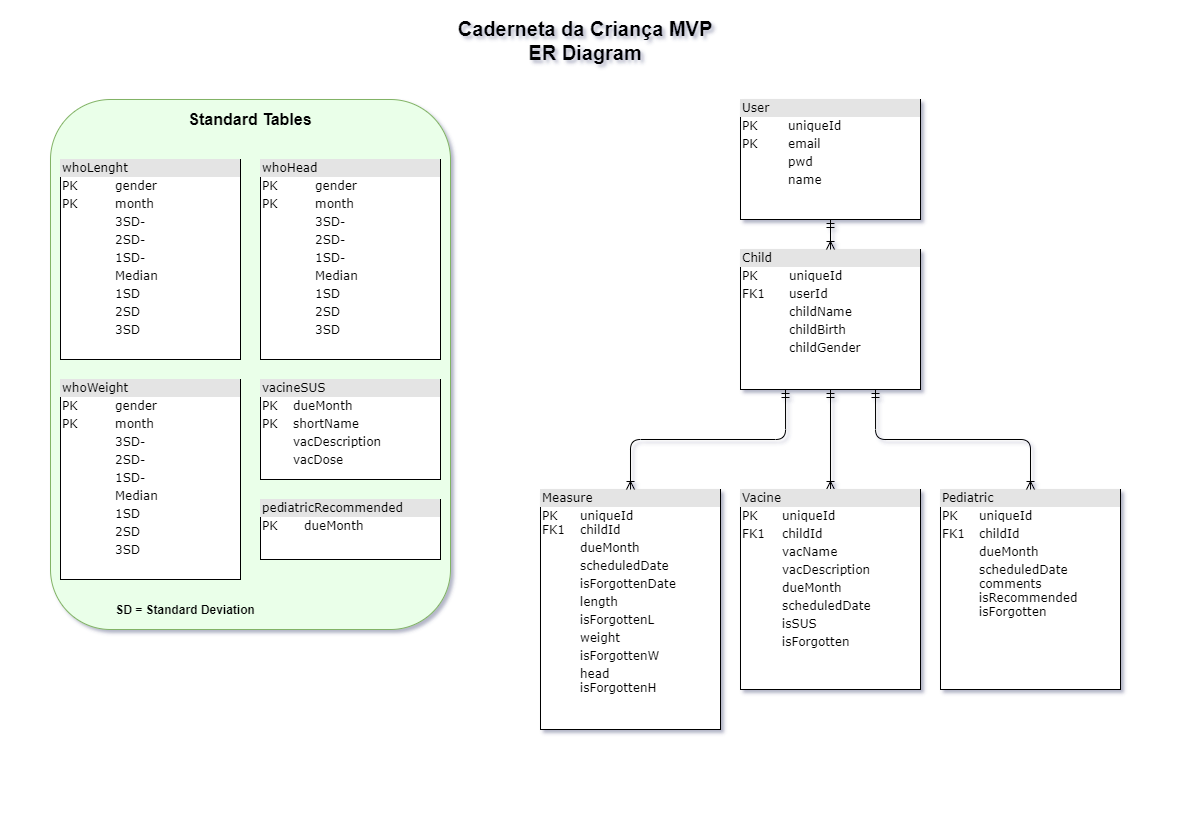

The diagram above was exported from draw.io. Its source (the exported page's mxGraphModel, read from the mxfile embedded in the PNG):
<mxGraphModel dx="1384" dy="655" grid="0" gridSize="10" guides="1" tooltips="1" connect="1" arrows="1" fold="1" page="1" pageScale="1" pageWidth="1169" pageHeight="827" background="none" math="0" shadow="1">
  <root>
    <mxCell id="0" />
    <mxCell id="1" parent="0" />
    <mxCell id="g0KenkxN6M1bYG1sLE5X-12" value="" style="rounded=1;whiteSpace=wrap;html=1;labelBackgroundColor=none;fontSize=16;strokeColor=#82b366;fillColor=#EAFFE9;" parent="1" vertex="1">
      <mxGeometry x="50" y="99" width="400" height="530" as="geometry" />
    </mxCell>
    <mxCell id="2ed32ef02a7f4228-1" value="&lt;div style=&quot;box-sizing: border-box ; width: 100% ; background: #e4e4e4 ; padding: 2px&quot;&gt;User&lt;/div&gt;&lt;table style=&quot;width: 100% ; font-size: 1em&quot; cellpadding=&quot;2&quot; cellspacing=&quot;0&quot;&gt;&lt;tbody&gt;&lt;tr&gt;&lt;td&gt;PK&lt;/td&gt;&lt;td&gt;uniqueId&lt;/td&gt;&lt;/tr&gt;&lt;tr&gt;&lt;td&gt;PK&lt;/td&gt;&lt;td&gt;email&lt;/td&gt;&lt;/tr&gt;&lt;tr&gt;&lt;td&gt;&lt;br&gt;&lt;/td&gt;&lt;td&gt;pwd&lt;br&gt;&lt;/td&gt;&lt;/tr&gt;&lt;tr&gt;&lt;td&gt;&lt;br&gt;&lt;/td&gt;&lt;td&gt;name&lt;br&gt;&lt;/td&gt;&lt;/tr&gt;&lt;tr&gt;&lt;td&gt;&lt;/td&gt;&lt;td&gt;&lt;br&gt;&lt;/td&gt;&lt;/tr&gt;&lt;/tbody&gt;&lt;/table&gt;" style="verticalAlign=top;align=left;overflow=fill;html=1;rounded=0;shadow=0;comic=0;labelBackgroundColor=none;strokeWidth=1;fontFamily=Verdana;fontSize=12;direction=east;" parent="1" vertex="1">
      <mxGeometry x="740" y="99" width="180" height="120" as="geometry" />
    </mxCell>
    <mxCell id="2ed32ef02a7f4228-2" value="&lt;div style=&quot;box-sizing: border-box ; width: 100% ; background: #e4e4e4 ; padding: 2px&quot;&gt;whoLenght&lt;/div&gt;&lt;table style=&quot;width: 100% ; font-size: 1em&quot; cellpadding=&quot;2&quot; cellspacing=&quot;0&quot;&gt;&lt;tbody&gt;&lt;tr&gt;&lt;td&gt;PK&lt;/td&gt;&lt;td&gt;gender&lt;/td&gt;&lt;/tr&gt;&lt;tr&gt;&lt;td&gt;PK&lt;br&gt;&lt;/td&gt;&lt;td&gt;month&lt;br&gt;&lt;/td&gt;&lt;/tr&gt;&lt;tr&gt;&lt;td&gt;&lt;br&gt;&lt;/td&gt;&lt;td&gt;3SD-&lt;br&gt;&lt;/td&gt;&lt;/tr&gt;&lt;tr&gt;&lt;td&gt;&lt;br&gt;&lt;/td&gt;&lt;td&gt;2SD-&lt;br&gt;&lt;/td&gt;&lt;/tr&gt;&lt;tr&gt;&lt;td&gt;&lt;br&gt;&lt;/td&gt;&lt;td&gt;1SD-&lt;br&gt;&lt;/td&gt;&lt;/tr&gt;&lt;tr&gt;&lt;td&gt;&lt;br&gt;&lt;/td&gt;&lt;td&gt;Median&lt;br&gt;&lt;/td&gt;&lt;/tr&gt;&lt;tr&gt;&lt;td&gt;&lt;br&gt;&lt;/td&gt;&lt;td&gt;1SD&lt;br&gt;&lt;/td&gt;&lt;/tr&gt;&lt;tr&gt;&lt;td&gt;&lt;br&gt;&lt;/td&gt;&lt;td&gt;2SD&lt;br&gt;&lt;/td&gt;&lt;/tr&gt;&lt;tr&gt;&lt;td&gt;&lt;br&gt;&lt;/td&gt;&lt;td&gt;3SD&lt;br&gt;&lt;/td&gt;&lt;/tr&gt;&lt;/tbody&gt;&lt;/table&gt;" style="verticalAlign=top;align=left;overflow=fill;html=1;rounded=0;shadow=0;comic=0;labelBackgroundColor=none;strokeWidth=1;fontFamily=Verdana;fontSize=12" parent="1" vertex="1">
      <mxGeometry x="60" y="159" width="180" height="200" as="geometry" />
    </mxCell>
    <mxCell id="2ed32ef02a7f4228-16" style="edgeStyle=orthogonalEdgeStyle;html=1;labelBackgroundColor=none;startArrow=ERmandOne;endArrow=ERoneToMany;fontFamily=Verdana;fontSize=12;align=left;exitX=0.5;exitY=1;exitDx=0;exitDy=0;entryX=0.5;entryY=0;entryDx=0;entryDy=0;" parent="1" source="2ed32ef02a7f4228-5" target="2ed32ef02a7f4228-3" edge="1">
      <mxGeometry relative="1" as="geometry">
        <mxPoint x="690" y="579" as="targetPoint" />
      </mxGeometry>
    </mxCell>
    <mxCell id="2ed32ef02a7f4228-3" value="&lt;div style=&quot;box-sizing: border-box ; width: 100% ; background: #e4e4e4 ; padding: 2px&quot;&gt;Vacine&lt;/div&gt;&lt;table style=&quot;width: 100% ; font-size: 1em&quot; cellpadding=&quot;2&quot; cellspacing=&quot;0&quot;&gt;&lt;tbody&gt;&lt;tr&gt;&lt;td&gt;PK&lt;/td&gt;&lt;td&gt;uniqueId&lt;/td&gt;&lt;/tr&gt;&lt;tr&gt;&lt;td&gt;FK1&lt;/td&gt;&lt;td&gt;childId&lt;/td&gt;&lt;/tr&gt;&lt;tr&gt;&lt;td&gt;&lt;/td&gt;&lt;td&gt;vacName&lt;br&gt;&lt;/td&gt;&lt;/tr&gt;&lt;tr&gt;&lt;td&gt;&lt;br&gt;&lt;/td&gt;&lt;td&gt;vacDescription&lt;br&gt;&lt;/td&gt;&lt;/tr&gt;&lt;tr&gt;&lt;td&gt;&lt;br&gt;&lt;/td&gt;&lt;td&gt;dueMonth&lt;br&gt;&lt;/td&gt;&lt;/tr&gt;&lt;tr&gt;&lt;td&gt;&lt;br&gt;&lt;/td&gt;&lt;td&gt;scheduledDate&lt;br&gt;&lt;/td&gt;&lt;/tr&gt;&lt;tr&gt;&lt;td&gt;&lt;br&gt;&lt;/td&gt;&lt;td&gt;isSUS&lt;br&gt;&lt;/td&gt;&lt;/tr&gt;&lt;tr&gt;&lt;td&gt;&lt;br&gt;&lt;/td&gt;&lt;td&gt;isForgotten&lt;br&gt;&lt;/td&gt;&lt;/tr&gt;&lt;/tbody&gt;&lt;/table&gt;" style="verticalAlign=top;align=left;overflow=fill;html=1;rounded=0;shadow=0;comic=0;labelBackgroundColor=none;strokeWidth=1;fontFamily=Verdana;fontSize=12" parent="1" vertex="1">
      <mxGeometry x="740" y="489" width="180" height="200" as="geometry" />
    </mxCell>
    <mxCell id="2ed32ef02a7f4228-4" value="&lt;div style=&quot;box-sizing: border-box ; width: 100% ; background: #e4e4e4 ; padding: 2px&quot;&gt;Measure&lt;/div&gt;&lt;table style=&quot;width: 100% ; font-size: 1em&quot; cellpadding=&quot;2&quot; cellspacing=&quot;0&quot;&gt;&lt;tbody&gt;&lt;tr&gt;&lt;td&gt;PK&lt;br&gt;FK1&lt;/td&gt;&lt;td&gt;uniqueId&lt;br&gt;childId&lt;/td&gt;&lt;/tr&gt;&lt;tr&gt;&lt;td&gt;&lt;br&gt;&lt;/td&gt;&lt;td&gt;dueMonth&lt;br&gt;&lt;/td&gt;&lt;/tr&gt;&lt;tr&gt;&lt;td&gt;&lt;br&gt;&lt;/td&gt;&lt;td&gt;scheduledDate&lt;br&gt;&lt;/td&gt;&lt;/tr&gt;&lt;tr&gt;&lt;td&gt;&lt;br&gt;&lt;/td&gt;&lt;td&gt;isForgottenDate&lt;br&gt;&lt;/td&gt;&lt;/tr&gt;&lt;tr&gt;&lt;td&gt;&lt;br&gt;&lt;/td&gt;&lt;td&gt;length&lt;br&gt;&lt;/td&gt;&lt;/tr&gt;&lt;tr&gt;&lt;td&gt;&lt;br&gt;&lt;/td&gt;&lt;td&gt;isForgottenL&lt;br&gt;&lt;/td&gt;&lt;/tr&gt;&lt;tr&gt;&lt;td&gt;&lt;/td&gt;&lt;td&gt;weight&lt;br&gt;&lt;/td&gt;&lt;/tr&gt;&lt;tr&gt;&lt;td&gt;&lt;br&gt;&lt;/td&gt;&lt;td&gt;isForgottenW&lt;br&gt;&lt;/td&gt;&lt;/tr&gt;&lt;tr&gt;&lt;td&gt;&lt;br&gt;&lt;/td&gt;&lt;td&gt;head&lt;br&gt;isForgottenH&lt;br&gt;&lt;/td&gt;&lt;/tr&gt;&lt;/tbody&gt;&lt;/table&gt;" style="verticalAlign=top;align=left;overflow=fill;html=1;rounded=0;shadow=0;comic=0;labelBackgroundColor=none;strokeWidth=1;fontFamily=Verdana;fontSize=12" parent="1" vertex="1">
      <mxGeometry x="540" y="489" width="180" height="240" as="geometry" />
    </mxCell>
    <mxCell id="2ed32ef02a7f4228-15" style="edgeStyle=orthogonalEdgeStyle;html=1;entryX=0.5;entryY=0;labelBackgroundColor=none;startArrow=ERmandOne;endArrow=ERoneToMany;fontFamily=Verdana;fontSize=12;align=left;exitX=0.25;exitY=1;exitDx=0;exitDy=0;" parent="1" source="2ed32ef02a7f4228-5" target="2ed32ef02a7f4228-4" edge="1">
      <mxGeometry relative="1" as="geometry" />
    </mxCell>
    <mxCell id="2ed32ef02a7f4228-5" value="&lt;div style=&quot;box-sizing: border-box ; width: 100% ; background: #e4e4e4 ; padding: 2px&quot;&gt;Child&lt;/div&gt;&lt;table style=&quot;width: 100% ; font-size: 1em&quot; cellpadding=&quot;2&quot; cellspacing=&quot;0&quot;&gt;&lt;tbody&gt;&lt;tr&gt;&lt;td&gt;PK&lt;/td&gt;&lt;td&gt;uniqueId&lt;/td&gt;&lt;/tr&gt;&lt;tr&gt;&lt;td&gt;FK1&lt;/td&gt;&lt;td&gt;userId&lt;/td&gt;&lt;/tr&gt;&lt;tr&gt;&lt;td&gt;&lt;br&gt;&lt;/td&gt;&lt;td&gt;childName&lt;br&gt;&lt;/td&gt;&lt;/tr&gt;&lt;tr&gt;&lt;td&gt;&lt;br&gt;&lt;/td&gt;&lt;td&gt;childBirth&lt;br&gt;&lt;/td&gt;&lt;/tr&gt;&lt;tr&gt;&lt;td&gt;&lt;br&gt;&lt;/td&gt;&lt;td&gt;childGender&lt;br&gt;&lt;/td&gt;&lt;/tr&gt;&lt;/tbody&gt;&lt;/table&gt;" style="verticalAlign=top;align=left;overflow=fill;html=1;rounded=0;shadow=0;comic=0;labelBackgroundColor=none;strokeWidth=1;fontFamily=Verdana;fontSize=12" parent="1" vertex="1">
      <mxGeometry x="740" y="249" width="180" height="140" as="geometry" />
    </mxCell>
    <mxCell id="2ed32ef02a7f4228-13" value="" style="edgeStyle=orthogonalEdgeStyle;html=1;endArrow=ERoneToMany;startArrow=ERmandOne;labelBackgroundColor=none;fontFamily=Verdana;fontSize=12;align=left;exitX=0.5;exitY=1;entryX=0.5;entryY=0;" parent="1" source="2ed32ef02a7f4228-1" target="2ed32ef02a7f4228-5" edge="1">
      <mxGeometry width="100" height="100" relative="1" as="geometry">
        <mxPoint x="780" y="439" as="sourcePoint" />
        <mxPoint x="880" y="339" as="targetPoint" />
      </mxGeometry>
    </mxCell>
    <mxCell id="g0KenkxN6M1bYG1sLE5X-3" value="&lt;div style=&quot;box-sizing: border-box ; width: 100% ; background: #e4e4e4 ; padding: 2px&quot;&gt;Pediatric&lt;/div&gt;&lt;table style=&quot;width: 100% ; font-size: 1em&quot; cellpadding=&quot;2&quot; cellspacing=&quot;0&quot;&gt;&lt;tbody&gt;&lt;tr&gt;&lt;td&gt;PK&lt;/td&gt;&lt;td&gt;uniqueId&lt;/td&gt;&lt;/tr&gt;&lt;tr&gt;&lt;td&gt;FK1&lt;/td&gt;&lt;td&gt;childId&lt;/td&gt;&lt;/tr&gt;&lt;tr&gt;&lt;td&gt;&lt;/td&gt;&lt;td&gt;dueMonth&lt;br&gt;&lt;/td&gt;&lt;/tr&gt;&lt;tr&gt;&lt;td&gt;&lt;br&gt;&lt;/td&gt;&lt;td&gt;scheduledDate&lt;br&gt;comments&lt;br&gt;isRecommended&lt;br&gt;isForgotten&lt;br&gt;&lt;/td&gt;&lt;/tr&gt;&lt;/tbody&gt;&lt;/table&gt;" style="verticalAlign=top;align=left;overflow=fill;html=1;rounded=0;shadow=0;comic=0;labelBackgroundColor=none;strokeWidth=1;fontFamily=Verdana;fontSize=12" parent="1" vertex="1">
      <mxGeometry x="940" y="489" width="180" height="200" as="geometry" />
    </mxCell>
    <mxCell id="g0KenkxN6M1bYG1sLE5X-4" style="edgeStyle=orthogonalEdgeStyle;html=1;labelBackgroundColor=none;startArrow=ERmandOne;endArrow=ERoneToMany;fontFamily=Verdana;fontSize=12;align=left;exitX=0.75;exitY=1;exitDx=0;exitDy=0;entryX=0.5;entryY=0;entryDx=0;entryDy=0;" parent="1" source="2ed32ef02a7f4228-5" target="g0KenkxN6M1bYG1sLE5X-3" edge="1">
      <mxGeometry relative="1" as="geometry">
        <mxPoint x="840" y="399" as="sourcePoint" />
        <mxPoint x="840" y="499" as="targetPoint" />
      </mxGeometry>
    </mxCell>
    <mxCell id="g0KenkxN6M1bYG1sLE5X-7" value="&lt;div style=&quot;box-sizing: border-box ; width: 100% ; background: #e4e4e4 ; padding: 2px&quot;&gt;vacineSUS&lt;/div&gt;&lt;table style=&quot;width: 100% ; font-size: 1em&quot; cellpadding=&quot;2&quot; cellspacing=&quot;0&quot;&gt;&lt;tbody&gt;&lt;tr&gt;&lt;td&gt;PK&lt;/td&gt;&lt;td&gt;dueMonth&lt;/td&gt;&lt;/tr&gt;&lt;tr&gt;&lt;td&gt;PK&lt;/td&gt;&lt;td&gt;shortName&lt;br&gt;&lt;/td&gt;&lt;/tr&gt;&lt;tr&gt;&lt;td&gt;&lt;br&gt;&lt;/td&gt;&lt;td&gt;vacDescription&lt;/td&gt;&lt;/tr&gt;&lt;tr&gt;&lt;td&gt;&lt;br&gt;&lt;/td&gt;&lt;td&gt;vacDose&lt;/td&gt;&lt;/tr&gt;&lt;/tbody&gt;&lt;/table&gt;" style="verticalAlign=top;align=left;overflow=fill;html=1;rounded=0;shadow=0;comic=0;labelBackgroundColor=none;strokeWidth=1;fontFamily=Verdana;fontSize=12" parent="1" vertex="1">
      <mxGeometry x="260" y="379" width="180" height="100" as="geometry" />
    </mxCell>
    <mxCell id="g0KenkxN6M1bYG1sLE5X-8" value="&lt;div style=&quot;box-sizing: border-box ; width: 100% ; background: #e4e4e4 ; padding: 2px&quot;&gt;pediatricRecommended&lt;/div&gt;&lt;table style=&quot;width: 100% ; font-size: 1em&quot; cellpadding=&quot;2&quot; cellspacing=&quot;0&quot;&gt;&lt;tbody&gt;&lt;tr&gt;&lt;td&gt;PK&lt;/td&gt;&lt;td&gt;dueMonth&lt;/td&gt;&lt;/tr&gt;&lt;/tbody&gt;&lt;/table&gt;" style="verticalAlign=top;align=left;overflow=fill;html=1;rounded=0;shadow=0;comic=0;labelBackgroundColor=none;strokeWidth=1;fontFamily=Verdana;fontSize=12" parent="1" vertex="1">
      <mxGeometry x="260" y="499" width="180" height="60" as="geometry" />
    </mxCell>
    <mxCell id="g0KenkxN6M1bYG1sLE5X-9" value="&lt;div style=&quot;box-sizing: border-box ; width: 100% ; background: #e4e4e4 ; padding: 2px&quot;&gt;whoWeight&lt;/div&gt;&lt;table style=&quot;width: 100% ; font-size: 1em&quot; cellpadding=&quot;2&quot; cellspacing=&quot;0&quot;&gt;&lt;tbody&gt;&lt;tr&gt;&lt;td&gt;PK&lt;/td&gt;&lt;td&gt;gender&lt;/td&gt;&lt;/tr&gt;&lt;tr&gt;&lt;td&gt;PK&lt;br&gt;&lt;/td&gt;&lt;td&gt;month&lt;br&gt;&lt;/td&gt;&lt;/tr&gt;&lt;tr&gt;&lt;td&gt;&lt;br&gt;&lt;/td&gt;&lt;td&gt;3SD-&lt;br&gt;&lt;/td&gt;&lt;/tr&gt;&lt;tr&gt;&lt;td&gt;&lt;br&gt;&lt;/td&gt;&lt;td&gt;2SD-&lt;br&gt;&lt;/td&gt;&lt;/tr&gt;&lt;tr&gt;&lt;td&gt;&lt;br&gt;&lt;/td&gt;&lt;td&gt;1SD-&lt;br&gt;&lt;/td&gt;&lt;/tr&gt;&lt;tr&gt;&lt;td&gt;&lt;br&gt;&lt;/td&gt;&lt;td&gt;Median&lt;br&gt;&lt;/td&gt;&lt;/tr&gt;&lt;tr&gt;&lt;td&gt;&lt;br&gt;&lt;/td&gt;&lt;td&gt;1SD&lt;br&gt;&lt;/td&gt;&lt;/tr&gt;&lt;tr&gt;&lt;td&gt;&lt;br&gt;&lt;/td&gt;&lt;td&gt;2SD&lt;br&gt;&lt;/td&gt;&lt;/tr&gt;&lt;tr&gt;&lt;td&gt;&lt;br&gt;&lt;/td&gt;&lt;td&gt;3SD&lt;br&gt;&lt;/td&gt;&lt;/tr&gt;&lt;/tbody&gt;&lt;/table&gt;" style="verticalAlign=top;align=left;overflow=fill;html=1;rounded=0;shadow=0;comic=0;labelBackgroundColor=none;strokeWidth=1;fontFamily=Verdana;fontSize=12" parent="1" vertex="1">
      <mxGeometry x="60" y="379" width="180" height="200" as="geometry" />
    </mxCell>
    <mxCell id="g0KenkxN6M1bYG1sLE5X-10" value="&lt;div style=&quot;box-sizing: border-box ; width: 100% ; background: #e4e4e4 ; padding: 2px&quot;&gt;whoHead&lt;/div&gt;&lt;table style=&quot;width: 100% ; font-size: 1em&quot; cellpadding=&quot;2&quot; cellspacing=&quot;0&quot;&gt;&lt;tbody&gt;&lt;tr&gt;&lt;td&gt;PK&lt;/td&gt;&lt;td&gt;gender&lt;/td&gt;&lt;/tr&gt;&lt;tr&gt;&lt;td&gt;PK&lt;br&gt;&lt;/td&gt;&lt;td&gt;month&lt;br&gt;&lt;/td&gt;&lt;/tr&gt;&lt;tr&gt;&lt;td&gt;&lt;br&gt;&lt;/td&gt;&lt;td&gt;3SD-&lt;br&gt;&lt;/td&gt;&lt;/tr&gt;&lt;tr&gt;&lt;td&gt;&lt;br&gt;&lt;/td&gt;&lt;td&gt;2SD-&lt;br&gt;&lt;/td&gt;&lt;/tr&gt;&lt;tr&gt;&lt;td&gt;&lt;br&gt;&lt;/td&gt;&lt;td&gt;1SD-&lt;br&gt;&lt;/td&gt;&lt;/tr&gt;&lt;tr&gt;&lt;td&gt;&lt;br&gt;&lt;/td&gt;&lt;td&gt;Median&lt;br&gt;&lt;/td&gt;&lt;/tr&gt;&lt;tr&gt;&lt;td&gt;&lt;br&gt;&lt;/td&gt;&lt;td&gt;1SD&lt;br&gt;&lt;/td&gt;&lt;/tr&gt;&lt;tr&gt;&lt;td&gt;&lt;br&gt;&lt;/td&gt;&lt;td&gt;2SD&lt;br&gt;&lt;/td&gt;&lt;/tr&gt;&lt;tr&gt;&lt;td&gt;&lt;br&gt;&lt;/td&gt;&lt;td&gt;3SD&lt;br&gt;&lt;/td&gt;&lt;/tr&gt;&lt;/tbody&gt;&lt;/table&gt;" style="verticalAlign=top;align=left;overflow=fill;html=1;rounded=0;shadow=0;comic=0;labelBackgroundColor=none;strokeWidth=1;fontFamily=Verdana;fontSize=12" parent="1" vertex="1">
      <mxGeometry x="260" y="159" width="180" height="200" as="geometry" />
    </mxCell>
    <mxCell id="g0KenkxN6M1bYG1sLE5X-11" value="Standard Tables" style="text;html=1;strokeColor=none;fillColor=none;align=center;verticalAlign=middle;whiteSpace=wrap;rounded=0;fontSize=16;fontStyle=1;labelBackgroundColor=none;labelBorderColor=none;" parent="1" vertex="1">
      <mxGeometry x="140" y="109" width="220" height="20" as="geometry" />
    </mxCell>
    <mxCell id="4gzbuF2-cUZ4NNT1AIWX-1" value="SD = Standard Deviation" style="text;html=1;strokeColor=none;fillColor=none;align=center;verticalAlign=middle;whiteSpace=wrap;rounded=0;fontSize=12;fontStyle=1" vertex="1" parent="1">
      <mxGeometry x="90" y="599" width="190" height="20" as="geometry" />
    </mxCell>
    <mxCell id="4gzbuF2-cUZ4NNT1AIWX-2" style="edgeStyle=orthogonalEdgeStyle;rounded=0;orthogonalLoop=1;jettySize=auto;html=1;exitX=0.5;exitY=1;exitDx=0;exitDy=0;fontSize=12;" edge="1" parent="1" source="g0KenkxN6M1bYG1sLE5X-8" target="g0KenkxN6M1bYG1sLE5X-8">
      <mxGeometry relative="1" as="geometry" />
    </mxCell>
    <mxCell id="4gzbuF2-cUZ4NNT1AIWX-3" value="Caderneta da Criança MVP&lt;br style=&quot;font-size: 20px&quot;&gt;ER Diagram" style="text;html=1;strokeColor=none;fillColor=none;align=center;verticalAlign=middle;whiteSpace=wrap;rounded=0;fontSize=20;fontStyle=1" vertex="1" parent="1">
      <mxGeometry x="375" y="10" width="420" height="60" as="geometry" />
    </mxCell>
  </root>
</mxGraphModel>